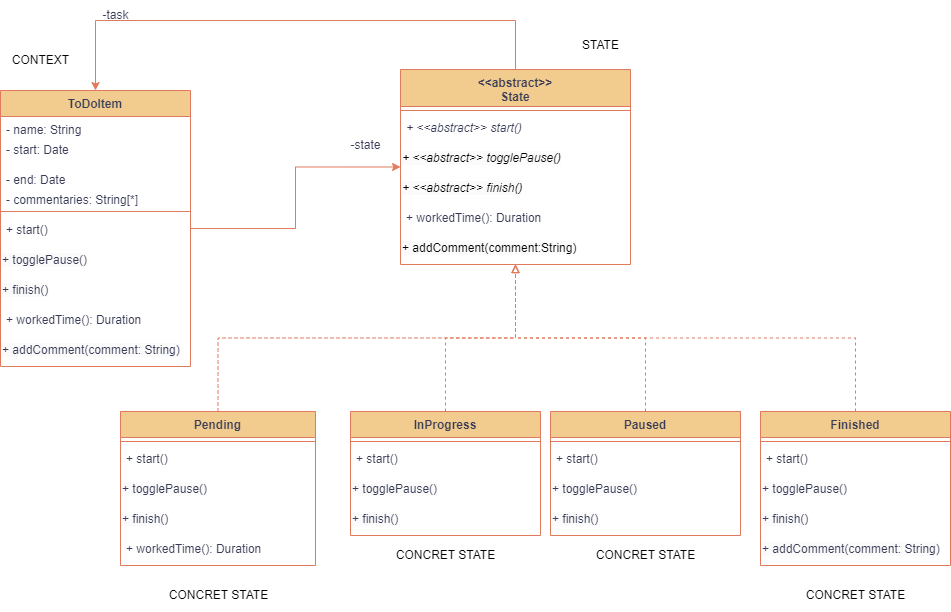

The diagram above was exported from draw.io. Its source (the exported page's mxGraphModel, read from the mxfile embedded in the PNG):
<mxGraphModel dx="1440" dy="860" grid="1" gridSize="10" guides="1" tooltips="1" connect="1" arrows="1" fold="1" page="1" pageScale="1" pageWidth="827" pageHeight="1169" background="#ffffff" math="0" shadow="0">
  <root>
    <mxCell id="0" />
    <mxCell id="1" parent="0" />
    <mxCell id="vVSzQwZKiLtphg57i3u4-26" style="edgeStyle=orthogonalEdgeStyle;rounded=0;orthogonalLoop=1;jettySize=auto;html=1;labelBackgroundColor=none;strokeColor=#E07A5F;fontColor=default;" parent="1" source="vVSzQwZKiLtphg57i3u4-2" target="vVSzQwZKiLtphg57i3u4-6" edge="1">
      <mxGeometry relative="1" as="geometry" />
    </mxCell>
    <mxCell id="vVSzQwZKiLtphg57i3u4-2" value="ToDoItem" style="swimlane;fontStyle=1;align=center;verticalAlign=top;childLayout=stackLayout;horizontal=1;startSize=26;horizontalStack=0;resizeParent=1;resizeParentMax=0;resizeLast=0;collapsible=1;marginBottom=0;labelBackgroundColor=none;fillColor=#F2CC8F;strokeColor=#E07A5F;fontColor=#393C56;" parent="1" vertex="1">
      <mxGeometry x="240" y="180" width="190" height="276" as="geometry" />
    </mxCell>
    <mxCell id="2HQTxuVUjGapZZBHES-x-1" value="- name: String" style="text;strokeColor=none;fillColor=none;align=left;verticalAlign=top;spacingLeft=4;spacingRight=4;overflow=hidden;rotatable=0;points=[[0,0.5],[1,0.5]];portConstraint=eastwest;labelBackgroundColor=none;fontColor=#393C56;" vertex="1" parent="vVSzQwZKiLtphg57i3u4-2">
      <mxGeometry y="26" width="190" height="20" as="geometry" />
    </mxCell>
    <mxCell id="vVSzQwZKiLtphg57i3u4-3" value="- start: Date" style="text;strokeColor=none;fillColor=none;align=left;verticalAlign=top;spacingLeft=4;spacingRight=4;overflow=hidden;rotatable=0;points=[[0,0.5],[1,0.5]];portConstraint=eastwest;labelBackgroundColor=none;fontColor=#393C56;" parent="vVSzQwZKiLtphg57i3u4-2" vertex="1">
      <mxGeometry y="46" width="190" height="30" as="geometry" />
    </mxCell>
    <mxCell id="vVSzQwZKiLtphg57i3u4-28" value="- end: Date" style="text;strokeColor=none;fillColor=none;align=left;verticalAlign=top;spacingLeft=4;spacingRight=4;overflow=hidden;rotatable=0;points=[[0,0.5],[1,0.5]];portConstraint=eastwest;labelBackgroundColor=none;fontColor=#393C56;" parent="vVSzQwZKiLtphg57i3u4-2" vertex="1">
      <mxGeometry y="76" width="190" height="20" as="geometry" />
    </mxCell>
    <mxCell id="vVSzQwZKiLtphg57i3u4-37" value="- commentaries: String[*]" style="text;strokeColor=none;fillColor=none;align=left;verticalAlign=top;spacingLeft=4;spacingRight=4;overflow=hidden;rotatable=0;points=[[0,0.5],[1,0.5]];portConstraint=eastwest;labelBackgroundColor=none;fontColor=#393C56;" parent="vVSzQwZKiLtphg57i3u4-2" vertex="1">
      <mxGeometry y="96" width="190" height="20" as="geometry" />
    </mxCell>
    <mxCell id="vVSzQwZKiLtphg57i3u4-4" value="" style="line;strokeWidth=1;fillColor=none;align=left;verticalAlign=middle;spacingTop=-1;spacingLeft=3;spacingRight=3;rotatable=0;labelPosition=right;points=[];portConstraint=eastwest;strokeColor=#E07A5F;labelBackgroundColor=none;fontColor=#393C56;" parent="vVSzQwZKiLtphg57i3u4-2" vertex="1">
      <mxGeometry y="116" width="190" height="10" as="geometry" />
    </mxCell>
    <mxCell id="vVSzQwZKiLtphg57i3u4-66" value="+ start()" style="text;strokeColor=none;fillColor=none;align=left;verticalAlign=top;spacingLeft=4;spacingRight=4;overflow=hidden;rotatable=0;points=[[0,0.5],[1,0.5]];portConstraint=eastwest;labelBackgroundColor=none;fontColor=#393C56;" parent="vVSzQwZKiLtphg57i3u4-2" vertex="1">
      <mxGeometry y="126" width="190" height="30" as="geometry" />
    </mxCell>
    <mxCell id="vVSzQwZKiLtphg57i3u4-67" value="&lt;span style=&quot;font-family: Helvetica; font-size: 12px; font-style: normal; font-variant-ligatures: normal; font-variant-caps: normal; font-weight: 400; letter-spacing: normal; orphans: 2; text-align: left; text-indent: 0px; text-transform: none; widows: 2; word-spacing: 0px; -webkit-text-stroke-width: 0px; background-color: rgb(251, 251, 251); text-decoration-thickness: initial; text-decoration-style: initial; text-decoration-color: initial; float: none; display: inline !important;&quot;&gt;+ togglePause()&lt;/span&gt;" style="text;whiteSpace=wrap;html=1;labelBackgroundColor=none;fontColor=#393C56;" parent="vVSzQwZKiLtphg57i3u4-2" vertex="1">
      <mxGeometry y="156" width="190" height="30" as="geometry" />
    </mxCell>
    <mxCell id="vVSzQwZKiLtphg57i3u4-68" value="&lt;span style=&quot;font-family: Helvetica; font-size: 12px; font-style: normal; font-variant-ligatures: normal; font-variant-caps: normal; font-weight: 400; letter-spacing: normal; orphans: 2; text-align: left; text-indent: 0px; text-transform: none; widows: 2; word-spacing: 0px; -webkit-text-stroke-width: 0px; background-color: rgb(251, 251, 251); text-decoration-thickness: initial; text-decoration-style: initial; text-decoration-color: initial; float: none; display: inline !important;&quot;&gt;+ finish()&lt;/span&gt;" style="text;whiteSpace=wrap;html=1;labelBackgroundColor=none;fontColor=#393C56;" parent="vVSzQwZKiLtphg57i3u4-2" vertex="1">
      <mxGeometry y="186" width="190" height="30" as="geometry" />
    </mxCell>
    <mxCell id="vVSzQwZKiLtphg57i3u4-69" value="+ workedTime(): Duration" style="text;strokeColor=none;fillColor=none;align=left;verticalAlign=top;spacingLeft=4;spacingRight=4;overflow=hidden;rotatable=0;points=[[0,0.5],[1,0.5]];portConstraint=eastwest;labelBackgroundColor=none;fontColor=#393C56;" parent="vVSzQwZKiLtphg57i3u4-2" vertex="1">
      <mxGeometry y="216" width="190" height="30" as="geometry" />
    </mxCell>
    <mxCell id="vVSzQwZKiLtphg57i3u4-70" value="&lt;span style=&quot;font-family: Helvetica; font-size: 12px; font-style: normal; font-variant-ligatures: normal; font-variant-caps: normal; font-weight: 400; letter-spacing: normal; orphans: 2; text-align: left; text-indent: 0px; text-transform: none; widows: 2; word-spacing: 0px; -webkit-text-stroke-width: 0px; background-color: rgb(251, 251, 251); text-decoration-thickness: initial; text-decoration-style: initial; text-decoration-color: initial; float: none; display: inline !important;&quot;&gt;+ addComment(comment: String)&lt;/span&gt;" style="text;whiteSpace=wrap;html=1;labelBackgroundColor=none;fontColor=#393C56;" parent="vVSzQwZKiLtphg57i3u4-2" vertex="1">
      <mxGeometry y="246" width="190" height="30" as="geometry" />
    </mxCell>
    <mxCell id="vVSzQwZKiLtphg57i3u4-63" style="edgeStyle=orthogonalEdgeStyle;rounded=0;orthogonalLoop=1;jettySize=auto;html=1;entryX=0.5;entryY=0;entryDx=0;entryDy=0;strokeColor=#E07A5F;fontColor=default;fillColor=#F2CC8F;labelBackgroundColor=none;" parent="1" source="vVSzQwZKiLtphg57i3u4-6" target="vVSzQwZKiLtphg57i3u4-2" edge="1">
      <mxGeometry relative="1" as="geometry">
        <Array as="points">
          <mxPoint x="755" y="110" />
          <mxPoint x="335" y="110" />
        </Array>
      </mxGeometry>
    </mxCell>
    <mxCell id="vVSzQwZKiLtphg57i3u4-6" value="&lt;&lt;abstract&gt;&gt;&#10;State" style="swimlane;fontStyle=1;align=center;verticalAlign=top;childLayout=stackLayout;horizontal=1;startSize=37;horizontalStack=0;resizeParent=1;resizeParentMax=0;resizeLast=0;collapsible=1;marginBottom=0;labelBackgroundColor=none;fillColor=#F2CC8F;strokeColor=#E07A5F;fontColor=#393C56;" parent="1" vertex="1">
      <mxGeometry x="640" y="159" width="230" height="195" as="geometry" />
    </mxCell>
    <mxCell id="vVSzQwZKiLtphg57i3u4-8" value="" style="line;strokeWidth=1;fillColor=none;align=left;verticalAlign=middle;spacingTop=-1;spacingLeft=3;spacingRight=3;rotatable=0;labelPosition=right;points=[];portConstraint=eastwest;strokeColor=#E07A5F;labelBackgroundColor=none;fontColor=#393C56;" parent="vVSzQwZKiLtphg57i3u4-6" vertex="1">
      <mxGeometry y="37" width="230" height="8" as="geometry" />
    </mxCell>
    <mxCell id="vVSzQwZKiLtphg57i3u4-9" value="+ &lt;&lt;abstract&gt;&gt; start()" style="text;strokeColor=none;fillColor=none;align=left;verticalAlign=top;spacingLeft=4;spacingRight=4;overflow=hidden;rotatable=0;points=[[0,0.5],[1,0.5]];portConstraint=eastwest;labelBackgroundColor=none;fontColor=#393C56;fontStyle=2" parent="vVSzQwZKiLtphg57i3u4-6" vertex="1">
      <mxGeometry y="45" width="230" height="30" as="geometry" />
    </mxCell>
    <mxCell id="vVSzQwZKiLtphg57i3u4-29" value="&lt;span style=&quot;color: rgb(0, 0, 0); font-family: Helvetica; font-size: 12px; font-variant-ligatures: normal; font-variant-caps: normal; font-weight: 400; letter-spacing: normal; orphans: 2; text-indent: 0px; text-transform: none; widows: 2; word-spacing: 0px; -webkit-text-stroke-width: 0px; background-color: rgb(251, 251, 251); text-decoration-thickness: initial; text-decoration-style: initial; text-decoration-color: initial; float: none; display: inline !important;&quot;&gt;+&amp;nbsp;&amp;lt;&amp;lt;abstract&amp;gt;&amp;gt; togglePause()&lt;/span&gt;" style="text;whiteSpace=wrap;html=1;labelBackgroundColor=none;fontColor=#393C56;fontStyle=2;align=left;" parent="vVSzQwZKiLtphg57i3u4-6" vertex="1">
      <mxGeometry y="75" width="230" height="30" as="geometry" />
    </mxCell>
    <mxCell id="vVSzQwZKiLtphg57i3u4-30" value="&lt;span style=&quot;color: rgb(0, 0, 0); font-family: Helvetica; font-size: 12px; font-variant-ligatures: normal; font-variant-caps: normal; font-weight: 400; letter-spacing: normal; orphans: 2; text-indent: 0px; text-transform: none; widows: 2; word-spacing: 0px; -webkit-text-stroke-width: 0px; background-color: rgb(251, 251, 251); text-decoration-thickness: initial; text-decoration-style: initial; text-decoration-color: initial; float: none; display: inline !important;&quot;&gt;+&amp;nbsp;&amp;lt;&amp;lt;abstract&amp;gt;&amp;gt;&amp;nbsp;finish()&lt;/span&gt;" style="text;whiteSpace=wrap;html=1;labelBackgroundColor=none;fontColor=#393C56;fontStyle=2;align=left;" parent="vVSzQwZKiLtphg57i3u4-6" vertex="1">
      <mxGeometry y="105" width="230" height="30" as="geometry" />
    </mxCell>
    <mxCell id="vVSzQwZKiLtphg57i3u4-58" value="+ workedTime(): Duration" style="text;strokeColor=none;fillColor=none;align=left;verticalAlign=top;spacingLeft=4;spacingRight=4;overflow=hidden;rotatable=0;points=[[0,0.5],[1,0.5]];portConstraint=eastwest;labelBackgroundColor=none;fontColor=#393C56;fontStyle=0" parent="vVSzQwZKiLtphg57i3u4-6" vertex="1">
      <mxGeometry y="135" width="230" height="30" as="geometry" />
    </mxCell>
    <mxCell id="vVSzQwZKiLtphg57i3u4-32" value="&lt;span style=&quot;color: rgb(0, 0, 0); font-family: Helvetica; font-size: 12px; font-variant-ligatures: normal; font-variant-caps: normal; font-weight: 400; letter-spacing: normal; orphans: 2; text-indent: 0px; text-transform: none; widows: 2; word-spacing: 0px; -webkit-text-stroke-width: 0px; background-color: rgb(251, 251, 251); text-decoration-thickness: initial; text-decoration-style: initial; text-decoration-color: initial; float: none; display: inline !important;&quot;&gt;+&lt;span style=&quot;&quot;&gt; &lt;/span&gt;addComment(comment:String)&lt;/span&gt;" style="text;whiteSpace=wrap;html=1;labelBackgroundColor=none;fontColor=#393C56;fontStyle=0;align=left;" parent="vVSzQwZKiLtphg57i3u4-6" vertex="1">
      <mxGeometry y="165" width="230" height="30" as="geometry" />
    </mxCell>
    <mxCell id="vVSzQwZKiLtphg57i3u4-54" style="edgeStyle=orthogonalEdgeStyle;rounded=0;orthogonalLoop=1;jettySize=auto;html=1;exitX=0.5;exitY=0;exitDx=0;exitDy=0;dashed=1;endArrow=block;endFill=0;labelBackgroundColor=none;strokeColor=#E07A5F;fontColor=default;" parent="1" source="vVSzQwZKiLtphg57i3u4-10" target="vVSzQwZKiLtphg57i3u4-6" edge="1">
      <mxGeometry relative="1" as="geometry" />
    </mxCell>
    <mxCell id="vVSzQwZKiLtphg57i3u4-10" value="Pending" style="swimlane;fontStyle=1;align=center;verticalAlign=top;childLayout=stackLayout;horizontal=1;startSize=26;horizontalStack=0;resizeParent=1;resizeParentMax=0;resizeLast=0;collapsible=1;marginBottom=0;labelBackgroundColor=none;fillColor=#F2CC8F;strokeColor=#E07A5F;fontColor=#393C56;" parent="1" vertex="1">
      <mxGeometry x="360" y="501" width="195" height="154" as="geometry" />
    </mxCell>
    <mxCell id="vVSzQwZKiLtphg57i3u4-12" value="" style="line;strokeWidth=1;fillColor=none;align=left;verticalAlign=middle;spacingTop=-1;spacingLeft=3;spacingRight=3;rotatable=0;labelPosition=right;points=[];portConstraint=eastwest;strokeColor=#E07A5F;labelBackgroundColor=none;fontColor=#393C56;" parent="vVSzQwZKiLtphg57i3u4-10" vertex="1">
      <mxGeometry y="26" width="195" height="8" as="geometry" />
    </mxCell>
    <mxCell id="vVSzQwZKiLtphg57i3u4-38" value="+ start()" style="text;strokeColor=none;fillColor=none;align=left;verticalAlign=top;spacingLeft=4;spacingRight=4;overflow=hidden;rotatable=0;points=[[0,0.5],[1,0.5]];portConstraint=eastwest;labelBackgroundColor=none;fontColor=#393C56;fontStyle=0" parent="vVSzQwZKiLtphg57i3u4-10" vertex="1">
      <mxGeometry y="34" width="195" height="30" as="geometry" />
    </mxCell>
    <mxCell id="vVSzQwZKiLtphg57i3u4-39" value="&lt;span style=&quot;font-family: Helvetica; font-size: 12px; font-style: normal; font-variant-ligatures: normal; font-variant-caps: normal; letter-spacing: normal; orphans: 2; text-align: left; text-indent: 0px; text-transform: none; widows: 2; word-spacing: 0px; -webkit-text-stroke-width: 0px; background-color: rgb(251, 251, 251); text-decoration-thickness: initial; text-decoration-style: initial; text-decoration-color: initial; float: none; display: inline !important;&quot;&gt;+ togglePause()&lt;/span&gt;" style="text;whiteSpace=wrap;html=1;labelBackgroundColor=none;fontColor=#393C56;fontStyle=0" parent="vVSzQwZKiLtphg57i3u4-10" vertex="1">
      <mxGeometry y="64" width="195" height="30" as="geometry" />
    </mxCell>
    <mxCell id="vVSzQwZKiLtphg57i3u4-40" value="&lt;span style=&quot;font-family: Helvetica; font-size: 12px; font-style: normal; font-variant-ligatures: normal; font-variant-caps: normal; letter-spacing: normal; orphans: 2; text-align: left; text-indent: 0px; text-transform: none; widows: 2; word-spacing: 0px; -webkit-text-stroke-width: 0px; background-color: rgb(251, 251, 251); text-decoration-thickness: initial; text-decoration-style: initial; text-decoration-color: initial; float: none; display: inline !important;&quot;&gt;+ finish()&lt;/span&gt;" style="text;whiteSpace=wrap;html=1;labelBackgroundColor=none;fontColor=#393C56;fontStyle=0" parent="vVSzQwZKiLtphg57i3u4-10" vertex="1">
      <mxGeometry y="94" width="195" height="30" as="geometry" />
    </mxCell>
    <mxCell id="vVSzQwZKiLtphg57i3u4-59" value="+ workedTime(): Duration" style="text;strokeColor=none;fillColor=none;align=left;verticalAlign=top;spacingLeft=4;spacingRight=4;overflow=hidden;rotatable=0;points=[[0,0.5],[1,0.5]];portConstraint=eastwest;labelBackgroundColor=none;fontColor=#393C56;fontStyle=0" parent="vVSzQwZKiLtphg57i3u4-10" vertex="1">
      <mxGeometry y="124" width="195" height="30" as="geometry" />
    </mxCell>
    <mxCell id="vVSzQwZKiLtphg57i3u4-55" style="edgeStyle=orthogonalEdgeStyle;rounded=0;orthogonalLoop=1;jettySize=auto;html=1;dashed=1;endArrow=block;endFill=0;labelBackgroundColor=none;strokeColor=#E07A5F;fontColor=default;" parent="1" source="vVSzQwZKiLtphg57i3u4-14" target="vVSzQwZKiLtphg57i3u4-6" edge="1">
      <mxGeometry relative="1" as="geometry" />
    </mxCell>
    <mxCell id="vVSzQwZKiLtphg57i3u4-14" value="InProgress" style="swimlane;fontStyle=1;align=center;verticalAlign=top;childLayout=stackLayout;horizontal=1;startSize=26;horizontalStack=0;resizeParent=1;resizeParentMax=0;resizeLast=0;collapsible=1;marginBottom=0;labelBackgroundColor=none;fillColor=#F2CC8F;strokeColor=#E07A5F;fontColor=#393C56;" parent="1" vertex="1">
      <mxGeometry x="590" y="501" width="190" height="124" as="geometry" />
    </mxCell>
    <mxCell id="vVSzQwZKiLtphg57i3u4-16" value="" style="line;strokeWidth=1;fillColor=none;align=left;verticalAlign=middle;spacingTop=-1;spacingLeft=3;spacingRight=3;rotatable=0;labelPosition=right;points=[];portConstraint=eastwest;strokeColor=#E07A5F;labelBackgroundColor=none;fontColor=#393C56;" parent="vVSzQwZKiLtphg57i3u4-14" vertex="1">
      <mxGeometry y="26" width="190" height="8" as="geometry" />
    </mxCell>
    <mxCell id="vVSzQwZKiLtphg57i3u4-42" value="+ start()" style="text;strokeColor=none;fillColor=none;align=left;verticalAlign=top;spacingLeft=4;spacingRight=4;overflow=hidden;rotatable=0;points=[[0,0.5],[1,0.5]];portConstraint=eastwest;labelBackgroundColor=none;fontColor=#393C56;" parent="vVSzQwZKiLtphg57i3u4-14" vertex="1">
      <mxGeometry y="34" width="190" height="30" as="geometry" />
    </mxCell>
    <mxCell id="vVSzQwZKiLtphg57i3u4-43" value="&lt;span style=&quot;font-family: Helvetica; font-size: 12px; font-style: normal; font-variant-ligatures: normal; font-variant-caps: normal; font-weight: 400; letter-spacing: normal; orphans: 2; text-align: left; text-indent: 0px; text-transform: none; widows: 2; word-spacing: 0px; -webkit-text-stroke-width: 0px; background-color: rgb(251, 251, 251); text-decoration-thickness: initial; text-decoration-style: initial; text-decoration-color: initial; float: none; display: inline !important;&quot;&gt;+ togglePause()&lt;/span&gt;" style="text;whiteSpace=wrap;html=1;labelBackgroundColor=none;fontColor=#393C56;" parent="vVSzQwZKiLtphg57i3u4-14" vertex="1">
      <mxGeometry y="64" width="190" height="30" as="geometry" />
    </mxCell>
    <mxCell id="vVSzQwZKiLtphg57i3u4-44" value="&lt;span style=&quot;font-family: Helvetica; font-size: 12px; font-style: normal; font-variant-ligatures: normal; font-variant-caps: normal; font-weight: 400; letter-spacing: normal; orphans: 2; text-align: left; text-indent: 0px; text-transform: none; widows: 2; word-spacing: 0px; -webkit-text-stroke-width: 0px; background-color: rgb(251, 251, 251); text-decoration-thickness: initial; text-decoration-style: initial; text-decoration-color: initial; float: none; display: inline !important;&quot;&gt;+ finish()&lt;/span&gt;" style="text;whiteSpace=wrap;html=1;labelBackgroundColor=none;fontColor=#393C56;" parent="vVSzQwZKiLtphg57i3u4-14" vertex="1">
      <mxGeometry y="94" width="190" height="30" as="geometry" />
    </mxCell>
    <mxCell id="vVSzQwZKiLtphg57i3u4-56" style="edgeStyle=orthogonalEdgeStyle;rounded=0;orthogonalLoop=1;jettySize=auto;html=1;dashed=1;endArrow=block;endFill=0;labelBackgroundColor=none;strokeColor=#E07A5F;fontColor=default;" parent="1" source="vVSzQwZKiLtphg57i3u4-18" target="vVSzQwZKiLtphg57i3u4-6" edge="1">
      <mxGeometry relative="1" as="geometry" />
    </mxCell>
    <mxCell id="vVSzQwZKiLtphg57i3u4-18" value="Paused" style="swimlane;fontStyle=1;align=center;verticalAlign=top;childLayout=stackLayout;horizontal=1;startSize=26;horizontalStack=0;resizeParent=1;resizeParentMax=0;resizeLast=0;collapsible=1;marginBottom=0;labelBackgroundColor=none;fillColor=#F2CC8F;strokeColor=#E07A5F;fontColor=#393C56;" parent="1" vertex="1">
      <mxGeometry x="790" y="501" width="190" height="124" as="geometry" />
    </mxCell>
    <mxCell id="vVSzQwZKiLtphg57i3u4-20" value="" style="line;strokeWidth=1;fillColor=none;align=left;verticalAlign=middle;spacingTop=-1;spacingLeft=3;spacingRight=3;rotatable=0;labelPosition=right;points=[];portConstraint=eastwest;strokeColor=#E07A5F;labelBackgroundColor=none;fontColor=#393C56;" parent="vVSzQwZKiLtphg57i3u4-18" vertex="1">
      <mxGeometry y="26" width="190" height="8" as="geometry" />
    </mxCell>
    <mxCell id="vVSzQwZKiLtphg57i3u4-46" value="+ start()" style="text;strokeColor=none;fillColor=none;align=left;verticalAlign=top;spacingLeft=4;spacingRight=4;overflow=hidden;rotatable=0;points=[[0,0.5],[1,0.5]];portConstraint=eastwest;labelBackgroundColor=none;fontColor=#393C56;" parent="vVSzQwZKiLtphg57i3u4-18" vertex="1">
      <mxGeometry y="34" width="190" height="30" as="geometry" />
    </mxCell>
    <mxCell id="vVSzQwZKiLtphg57i3u4-47" value="&lt;span style=&quot;font-family: Helvetica; font-size: 12px; font-style: normal; font-variant-ligatures: normal; font-variant-caps: normal; font-weight: 400; letter-spacing: normal; orphans: 2; text-align: left; text-indent: 0px; text-transform: none; widows: 2; word-spacing: 0px; -webkit-text-stroke-width: 0px; background-color: rgb(251, 251, 251); text-decoration-thickness: initial; text-decoration-style: initial; text-decoration-color: initial; float: none; display: inline !important;&quot;&gt;+ togglePause()&lt;/span&gt;" style="text;whiteSpace=wrap;html=1;labelBackgroundColor=none;fontColor=#393C56;" parent="vVSzQwZKiLtphg57i3u4-18" vertex="1">
      <mxGeometry y="64" width="190" height="30" as="geometry" />
    </mxCell>
    <mxCell id="vVSzQwZKiLtphg57i3u4-48" value="&lt;span style=&quot;font-family: Helvetica; font-size: 12px; font-style: normal; font-variant-ligatures: normal; font-variant-caps: normal; font-weight: 400; letter-spacing: normal; orphans: 2; text-align: left; text-indent: 0px; text-transform: none; widows: 2; word-spacing: 0px; -webkit-text-stroke-width: 0px; background-color: rgb(251, 251, 251); text-decoration-thickness: initial; text-decoration-style: initial; text-decoration-color: initial; float: none; display: inline !important;&quot;&gt;+ finish()&lt;/span&gt;" style="text;whiteSpace=wrap;html=1;labelBackgroundColor=none;fontColor=#393C56;" parent="vVSzQwZKiLtphg57i3u4-18" vertex="1">
      <mxGeometry y="94" width="190" height="30" as="geometry" />
    </mxCell>
    <mxCell id="vVSzQwZKiLtphg57i3u4-57" style="edgeStyle=orthogonalEdgeStyle;rounded=0;orthogonalLoop=1;jettySize=auto;html=1;exitX=0.5;exitY=0;exitDx=0;exitDy=0;dashed=1;endArrow=block;endFill=0;labelBackgroundColor=none;strokeColor=#E07A5F;fontColor=default;" parent="1" source="vVSzQwZKiLtphg57i3u4-22" target="vVSzQwZKiLtphg57i3u4-6" edge="1">
      <mxGeometry relative="1" as="geometry" />
    </mxCell>
    <mxCell id="vVSzQwZKiLtphg57i3u4-22" value="Finished" style="swimlane;fontStyle=1;align=center;verticalAlign=top;childLayout=stackLayout;horizontal=1;startSize=26;horizontalStack=0;resizeParent=1;resizeParentMax=0;resizeLast=0;collapsible=1;marginBottom=0;labelBackgroundColor=none;fillColor=#F2CC8F;strokeColor=#E07A5F;fontColor=#393C56;" parent="1" vertex="1">
      <mxGeometry x="1000" y="501" width="190" height="154" as="geometry" />
    </mxCell>
    <mxCell id="vVSzQwZKiLtphg57i3u4-24" value="" style="line;strokeWidth=1;fillColor=none;align=left;verticalAlign=middle;spacingTop=-1;spacingLeft=3;spacingRight=3;rotatable=0;labelPosition=right;points=[];portConstraint=eastwest;strokeColor=#E07A5F;labelBackgroundColor=none;fontColor=#393C56;" parent="vVSzQwZKiLtphg57i3u4-22" vertex="1">
      <mxGeometry y="26" width="190" height="8" as="geometry" />
    </mxCell>
    <mxCell id="vVSzQwZKiLtphg57i3u4-50" value="+ start()" style="text;strokeColor=none;fillColor=none;align=left;verticalAlign=top;spacingLeft=4;spacingRight=4;overflow=hidden;rotatable=0;points=[[0,0.5],[1,0.5]];portConstraint=eastwest;labelBackgroundColor=none;fontColor=#393C56;" parent="vVSzQwZKiLtphg57i3u4-22" vertex="1">
      <mxGeometry y="34" width="190" height="30" as="geometry" />
    </mxCell>
    <mxCell id="vVSzQwZKiLtphg57i3u4-51" value="&lt;span style=&quot;font-family: Helvetica; font-size: 12px; font-style: normal; font-variant-ligatures: normal; font-variant-caps: normal; font-weight: 400; letter-spacing: normal; orphans: 2; text-align: left; text-indent: 0px; text-transform: none; widows: 2; word-spacing: 0px; -webkit-text-stroke-width: 0px; background-color: rgb(251, 251, 251); text-decoration-thickness: initial; text-decoration-style: initial; text-decoration-color: initial; float: none; display: inline !important;&quot;&gt;+ togglePause()&lt;/span&gt;" style="text;whiteSpace=wrap;html=1;labelBackgroundColor=none;fontColor=#393C56;" parent="vVSzQwZKiLtphg57i3u4-22" vertex="1">
      <mxGeometry y="64" width="190" height="30" as="geometry" />
    </mxCell>
    <mxCell id="vVSzQwZKiLtphg57i3u4-52" value="&lt;span style=&quot;font-family: Helvetica; font-size: 12px; font-style: normal; font-variant-ligatures: normal; font-variant-caps: normal; font-weight: 400; letter-spacing: normal; orphans: 2; text-align: left; text-indent: 0px; text-transform: none; widows: 2; word-spacing: 0px; -webkit-text-stroke-width: 0px; background-color: rgb(251, 251, 251); text-decoration-thickness: initial; text-decoration-style: initial; text-decoration-color: initial; float: none; display: inline !important;&quot;&gt;+ finish()&lt;/span&gt;" style="text;whiteSpace=wrap;html=1;labelBackgroundColor=none;fontColor=#393C56;" parent="vVSzQwZKiLtphg57i3u4-22" vertex="1">
      <mxGeometry y="94" width="190" height="30" as="geometry" />
    </mxCell>
    <mxCell id="vVSzQwZKiLtphg57i3u4-53" value="&lt;span style=&quot;font-family: Helvetica; font-size: 12px; font-style: normal; font-variant-ligatures: normal; font-variant-caps: normal; font-weight: 400; letter-spacing: normal; orphans: 2; text-align: left; text-indent: 0px; text-transform: none; widows: 2; word-spacing: 0px; -webkit-text-stroke-width: 0px; background-color: rgb(251, 251, 251); text-decoration-thickness: initial; text-decoration-style: initial; text-decoration-color: initial; float: none; display: inline !important;&quot;&gt;+ addComment(comment: String)&lt;/span&gt;" style="text;whiteSpace=wrap;html=1;labelBackgroundColor=none;fontColor=#393C56;" parent="vVSzQwZKiLtphg57i3u4-22" vertex="1">
      <mxGeometry y="124" width="190" height="30" as="geometry" />
    </mxCell>
    <mxCell id="vVSzQwZKiLtphg57i3u4-27" value="-state" style="text;html=1;align=center;verticalAlign=middle;resizable=0;points=[];autosize=1;strokeColor=none;fillColor=none;labelBackgroundColor=none;fontColor=#393C56;" parent="1" vertex="1">
      <mxGeometry x="580" y="220" width="50" height="30" as="geometry" />
    </mxCell>
    <mxCell id="vVSzQwZKiLtphg57i3u4-36" value="-task" style="text;html=1;align=center;verticalAlign=middle;resizable=0;points=[];autosize=1;strokeColor=none;fillColor=none;labelBackgroundColor=none;fontColor=#393C56;" parent="1" vertex="1">
      <mxGeometry x="330" y="90" width="50" height="30" as="geometry" />
    </mxCell>
    <mxCell id="2HQTxuVUjGapZZBHES-x-2" value="CONTEXT" style="text;html=1;align=center;verticalAlign=middle;resizable=0;points=[];autosize=1;strokeColor=none;fillColor=none;" vertex="1" parent="1">
      <mxGeometry x="240" y="135" width="80" height="30" as="geometry" />
    </mxCell>
    <mxCell id="2HQTxuVUjGapZZBHES-x-3" value="STATE" style="text;html=1;align=center;verticalAlign=middle;resizable=0;points=[];autosize=1;strokeColor=none;fillColor=none;" vertex="1" parent="1">
      <mxGeometry x="810" y="120" width="60" height="30" as="geometry" />
    </mxCell>
    <mxCell id="2HQTxuVUjGapZZBHES-x-4" value="CONCRET STATE" style="text;html=1;align=center;verticalAlign=middle;resizable=0;points=[];autosize=1;strokeColor=none;fillColor=none;" vertex="1" parent="1">
      <mxGeometry x="397.5" y="670" width="120" height="30" as="geometry" />
    </mxCell>
    <mxCell id="2HQTxuVUjGapZZBHES-x-5" value="CONCRET STATE" style="text;html=1;align=center;verticalAlign=middle;resizable=0;points=[];autosize=1;strokeColor=none;fillColor=none;" vertex="1" parent="1">
      <mxGeometry x="625" y="630" width="120" height="30" as="geometry" />
    </mxCell>
    <mxCell id="2HQTxuVUjGapZZBHES-x-6" value="CONCRET STATE" style="text;html=1;align=center;verticalAlign=middle;resizable=0;points=[];autosize=1;strokeColor=none;fillColor=none;" vertex="1" parent="1">
      <mxGeometry x="825" y="630" width="120" height="30" as="geometry" />
    </mxCell>
    <mxCell id="2HQTxuVUjGapZZBHES-x-7" value="CONCRET STATE" style="text;html=1;align=center;verticalAlign=middle;resizable=0;points=[];autosize=1;strokeColor=none;fillColor=none;" vertex="1" parent="1">
      <mxGeometry x="1035" y="670" width="120" height="30" as="geometry" />
    </mxCell>
  </root>
</mxGraphModel>